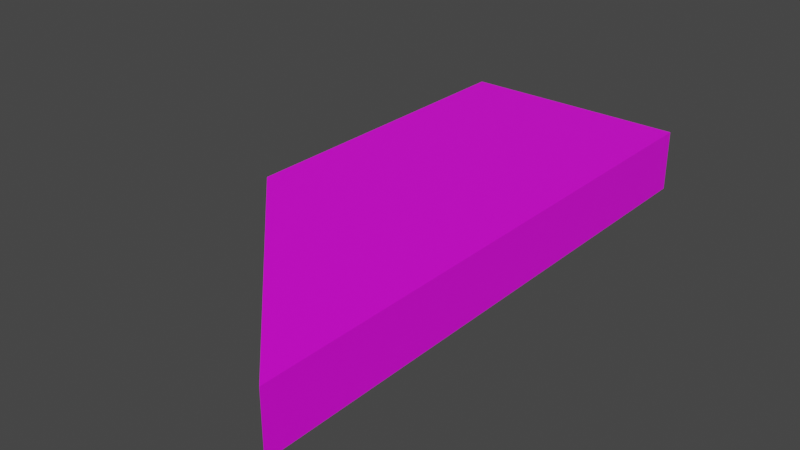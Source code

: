 # Source: trapezoid_yellow.blend  (saved by Blender 3.6.11; exported with 4.5.12 LTS)
import bpy
from mathutils import Matrix  # noqa: F401  (used for matrix-valued properties, if any)

bpy.ops.wm.read_factory_settings(use_empty=True)
scene = bpy.context.scene
scene.name = 'Scene'

# ---- collections
col_collection = bpy.data.collections.new('Collection'); scene.collection.children.link(col_collection)

# ---- images (referenced by path relative to the original .blend; pixels are not part of the script)
import os
ASSET_DIR = os.environ.get("B2B_ASSET_DIR", "")  # directory of the original .blend (textures are referenced by path, not embedded)
HERE = os.path.dirname(os.path.abspath(__file__))  # packed textures are extracted next to this script under _unpacked/

def load_image(name, relpath, width, height, colorspace="sRGB"):
    """Load a texture the original file referenced (path relative to the .blend, or extracted next to this script)."""
    p = next((c for c in (os.path.join(HERE, relpath), os.path.join(ASSET_DIR, relpath)) if relpath and os.path.exists(c)), "")
    if p:
        img = bpy.data.images.load(p, check_existing=True)
        img.name = name
    else:  # same state as the original file: an image datablock whose file is absent (Cycles renders it pink)
        img = bpy.data.images.new(name, width, height)
        img.source = "FILE"
        img.filepath = "//" + (relpath or name)
    img.colorspace_settings.name = colorspace
    return img
img_uv_trapezoid_yellow_painted_png = load_image('UV_trapezoid_YELLOW-PAINTED.png', 'UV_trapezoid_YELLOW-PAINTED.png', 1024, 1024, 'sRGB')

# ---- materials (node trees are filled in below, after node groups)
mat_yellow = bpy.data.materials.new('yellow')
mat_yellow.use_transparent_shadow = False

# ---- material node trees
mat_yellow.use_nodes = True; mat_yellow.node_tree.nodes.clear()
_N = mat_yellow.node_tree.nodes; _L = mat_yellow.node_tree.links
n0 = _N.new('ShaderNodeBsdfPrincipled'); n0.name = 'Principled BSDF'; n0.location = (10, 300)
n0.distribution = 'GGX'
n0.subsurface_method = 'RANDOM_WALK_SKIN'
n0.inputs[3].default_value = 1.45
n0.inputs[27].default_value = (0.0, 0.0, 0.0, 1.0)
n0.inputs[28].default_value = 1.0
n1 = _N.new('ShaderNodeOutputMaterial'); n1.name = 'Material Output'; n1.location = (300, 300)
n2 = _N.new('ShaderNodeTexImage'); n2.name = 'Image Texture'; n2.location = (-280, 280)
n2.image = img_uv_trapezoid_yellow_painted_png
_L.new(n0.outputs[0], n1.inputs[0])
_L.new(n2.outputs[0], n0.inputs[0])
n1.is_active_output = True

# ---- world
world_world = bpy.data.worlds.new('World'); scene.world = world_world
world_world.use_nodes = True; world_world.node_tree.nodes.clear()
_N = world_world.node_tree.nodes; _L = world_world.node_tree.links
n0 = _N.new('ShaderNodeOutputWorld'); n0.name = 'World Output'; n0.location = (300, 300)
n1 = _N.new('ShaderNodeBackground'); n1.name = 'Background'; n1.location = (10, 300)
n1.inputs[0].default_value = (0.05088, 0.05088, 0.05088, 1.0)
_L.new(n1.outputs[0], n0.inputs[0])
n0.is_active_output = True
world_world.color = (0.05088, 0.05088, 0.05088)
world_world.use_sun_shadow = False
world_world.sun_shadow_jitter_overblur = 0.0

# ---- meshes
me_trapezoid = bpy.data.meshes.new('trapezoid')
me_trapezoid.from_pydata([(1.0, -1.0, 1.0), (1.0, -1.0, -1.0), (-1.0, 0.0, -1.0), (1.0, 0.0, 1.0), (-1.0, 0.0, 1.0), (1.0, 0.0, -1.0), (1.0, 1.433, -1.0), (-1.0, 1.433, -1.0), (1.0, 1.433, 1.0), (-1.0, 1.433, 1.0)], [], [(3, 4, 0), (2, 5, 1), (3, 8, 9, 4), (2, 1, 0, 4), (5, 3, 0, 1), (5, 6, 8, 3), (4, 9, 7, 2), (7, 9, 8, 6), (5, 2, 7, 6)])
_uv = me_trapezoid.uv_layers.new(name='UVMap')
_uv.uv.foreach_set('vector', [0.4254, 0.2523, 0.4254, 0.01085, 0.5461, 0.2523, 0.4254, 0.5002, 0.4254, 0.2587, 0.5461, 0.2587, 0.4254, 0.2523, 0.2523, 0.2523, 0.2523, 0.01085, 0.4254, 0.01085, 0.005988, 0.2808, 0.005988, 0.01085, 0.2475, 0.01085, 0.2475, 0.2808, 0.005988, 0.8684, 0.2475, 0.8684, 0.2475, 0.9891, 0.005988, 0.9891, 0.005988, 0.8684, 0.005988, 0.6954, 0.2475, 0.6954, 0.2475, 0.8684, 0.2475, 0.2808, 0.2475, 0.4539, 0.005988, 0.4539, 0.005988, 0.2808, 0.005988, 0.4539, 0.2475, 0.4539, 0.2475, 0.6954, 0.005988, 0.6954, 0.4254, 0.2587, 0.4254, 0.5002, 0.2523, 0.5002, 0.2523, 0.2587])
me_trapezoid.materials.append(mat_yellow)
me_trapezoid.materials.append(mat_yellow)
me_trapezoid.use_mirror_vertex_groups = False
me_trapezoid.update()

# ---- objects
ob_trapezoid = bpy.data.objects.new('trapezoid', me_trapezoid)

# ---- transforms, parenting, visibility, modifiers, constraints
ob_trapezoid.location = (0.0, 0.0, 0.0)
ob_trapezoid.scale = (3.75, 7.5, 1.0)
ob_trapezoid.lock_rotations_4d = False
ob_trapezoid.empty_display_type = 'ARROWS'
ob_trapezoid.lineart.crease_threshold = 0.0

# ---- collection membership
col_collection.objects.link(ob_trapezoid)

# ---- scene / render settings (as saved in the file)
scene.frame_start = 1; scene.frame_end = 250; scene.frame_set(1)
scene.render.engine = 'BLENDER_EEVEE_NEXT'
scene.cycles.sampling_pattern = 'TABULATED_SOBOL'
scene.view_settings.view_transform = 'Filmic'
bpy.context.view_layer.update()

# ---- added for rendering (the .blend has no active camera and no usable light): camera, sun
cam_auto = bpy.data.cameras.new('AutoCamera')
cam_auto.lens = 50.0
cam_auto.sensor_width = 36.0
cam_auto.clip_end = 1000.0
ob_auto_camera = bpy.data.objects.new('AutoCamera', cam_auto)
scene.collection.objects.link(ob_auto_camera)
ob_auto_camera.location = (18.3492, -20.394, 14.6793)
ob_auto_camera.rotation_euler = (1.09748, -7.21219e-08, 0.694738)
scene.camera = ob_auto_camera
light_auto_sun = bpy.data.lights.new('AutoSun', 'SUN')
light_auto_sun.energy = 3.0
light_auto_sun.angle = 0.0523599
ob_auto_sun = bpy.data.objects.new('AutoSun', light_auto_sun)
scene.collection.objects.link(ob_auto_sun)
ob_auto_sun.rotation_euler = (0.872665, 0.174533, 0.523599)
bpy.context.view_layer.update()
